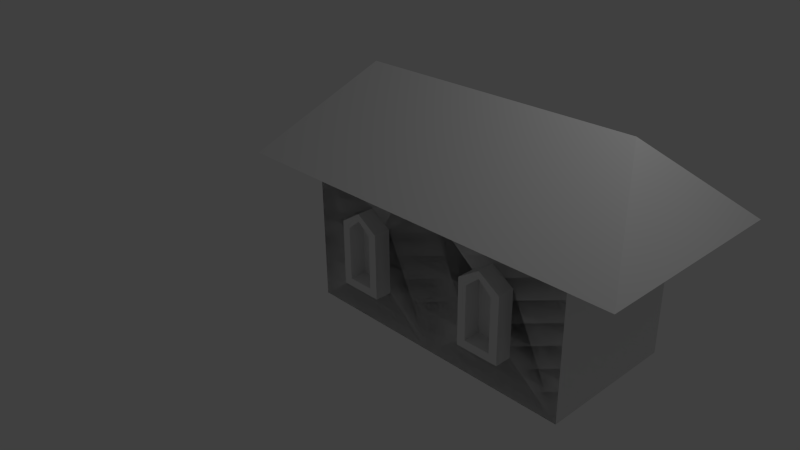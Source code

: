 # Source: house.blend  (saved by Blender 2.71.0; exported with 4.5.12 LTS)
import bpy
from mathutils import Matrix  # noqa: F401  (used for matrix-valued properties, if any)

bpy.ops.wm.read_factory_settings(use_empty=True)
scene = bpy.context.scene
scene.name = 'Scene'

# ---- collections
col_collection_1 = bpy.data.collections.new('Collection 1'); scene.collection.children.link(col_collection_1)

# ---- world
world_world = bpy.data.worlds.new('World'); scene.world = world_world
world_world.color = (0.05088, 0.05088, 0.05088)
world_world.use_sun_shadow = False
world_world.sun_shadow_jitter_overblur = 0.0
world_world.cycles.sampling_method = 'MANUAL'
world_world.cycles.sample_map_resolution = 256

# ---- cameras
cam_camera = bpy.data.cameras.new('Camera')
cam_camera.clip_end = 100.0
cam_camera.lens = 35.0
cam_camera.sensor_width = 32.0
cam_camera.sensor_height = 18.0
cam_camera.ortho_scale = 7.314
cam_camera.dof.focus_distance = 0.0
cam_camera.dof.aperture_fstop = 128.0

# ---- lights
light_lamp = bpy.data.lights.new('Lamp', 'POINT')
light_lamp.transmission_factor = 0.0
light_lamp.cutoff_distance = 30.0
light_lamp.energy = 100.0
light_lamp.shadow_buffer_clip_start = 1.001
light_lamp.shadow_soft_size = 0.1
light_lamp.shadow_maximum_resolution = 0.006
light_lamp.use_absolute_resolution = True
light_lamp.cycles.use_multiple_importance_sampling = False

# ---- meshes
me_plane = bpy.data.meshes.new('Plane')
me_plane.from_pydata([(-1.0, -1.0, 0.0), (-1.0, 1.0, -2.0), (-1.0, 1.0, 0.0), (-1.0, -1.0, -2.0), (-0.3014, -0.454, 0.0), (0.3014, -0.454, 0.0), (-0.3014, 0.454, 0.0), (0.3014, 0.454, 0.0), (0.0, 0.6488, 0.0), (-0.3014, -0.454, 0.0), (0.3014, -0.454, 0.0), (-0.3014, 0.454, 0.0), (0.3014, 0.454, 0.0), (0.0, 0.6488, 0.0), (-0.3014, -0.454, 0.2331), (0.3014, -0.454, 0.2331), (-0.3014, 0.454, 0.2331), (0.3014, 0.454, 0.2331), (0.0, 0.6488, 0.2331), (-0.1828, -0.3416, 0.2331), (0.1828, -0.3416, 0.2331), (-0.1828, 0.3916, 0.2331), (0.1828, 0.3916, 0.2331), (0.0, 0.5488, 0.2331), (-0.1828, -0.3416, 0.0), (0.1828, -0.3416, 0.0), (-0.1828, 0.3916, 0.0), (0.1828, 0.3916, 0.0), (0.0, 0.5488, 0.0), (1.0, -1.0, 0.0), (3.0, -1.0, 0.0), (1.0, 1.0, 0.0), (3.0, 1.0, 0.0), (1.699, -0.454, 0.0), (2.301, -0.454, 0.0), (1.699, 0.454, 0.0), (2.301, 0.454, 0.0), (2.0, 0.6488, 0.0), (1.699, -0.454, 0.0), (2.301, -0.454, 0.0), (1.699, 0.454, 0.0), (2.301, 0.454, 0.0), (2.0, 0.6488, 0.0), (1.699, -0.454, 0.2331), (2.301, -0.454, 0.2331), (1.699, 0.454, 0.2331), (2.301, 0.454, 0.2331), (2.0, 0.6488, 0.2331), (1.817, -0.3416, 0.2331), (2.183, -0.3416, 0.2331), (1.817, 0.3916, 0.2331), (2.183, 0.3916, 0.2331), (2.0, 0.5488, 0.2331), (1.817, -0.3416, 0.0), (2.183, -0.3416, 0.0), (1.817, 0.3916, 0.0), (2.183, 0.3916, 0.0), (2.0, 0.5488, 0.0), (-0.3014, -0.454, -2.0), (0.3014, -0.454, -2.0), (-0.3014, 0.454, -2.0), (0.3014, 0.454, -2.0), (0.0, 0.6488, -2.0), (-0.3014, -0.454, -2.0), (0.3014, -0.454, -2.0), (-0.3014, 0.454, -2.0), (0.3014, 0.454, -2.0), (0.0, 0.6488, -2.0), (-0.3014, -0.454, -2.233), (0.3014, -0.454, -2.233), (-0.3014, 0.454, -2.233), (0.3014, 0.454, -2.233), (0.0, 0.6488, -2.233), (-0.1828, -0.3416, -2.233), (0.1828, -0.3416, -2.233), (-0.1828, 0.3916, -2.233), (0.1828, 0.3916, -2.233), (0.0, 0.5488, -2.233), (-0.1828, -0.3416, -2.0), (0.1828, -0.3416, -2.0), (-0.1828, 0.3916, -2.0), (0.1828, 0.3916, -2.0), (0.0, 0.5488, -2.0), (1.0, -1.0, -2.0), (3.0, -1.0, -2.0), (1.0, 1.0, -2.0), (3.0, 1.0, -2.0), (1.699, -0.454, -2.0), (2.301, -0.454, -2.0), (1.699, 0.454, -2.0), (2.301, 0.454, -2.0), (2.0, 0.6488, -2.0), (1.699, -0.454, -2.0), (2.301, -0.454, -2.0), (1.699, 0.454, -2.0), (2.301, 0.454, -2.0), (2.0, 0.6488, -2.0), (1.699, -0.454, -2.233), (2.301, -0.454, -2.233), (1.699, 0.454, -2.233), (2.301, 0.454, -2.233), (2.0, 0.6488, -2.233), (1.817, -0.3416, -2.233), (2.183, -0.3416, -2.233), (1.817, 0.3916, -2.233), (2.183, 0.3916, -2.233), (2.0, 0.5488, -2.233), (1.817, -0.3416, -2.0), (2.183, -0.3416, -2.0), (1.817, 0.3916, -2.0), (2.183, 0.3916, -2.0), (2.0, 0.5488, -2.0), (-1.827, 1.0, -2.413), (-1.827, 1.0, 0.4135), (1.0, 1.0, 0.4135), (3.827, 1.0, 0.4135), (1.0, 1.0, -2.413), (3.827, 1.0, -2.413), (-0.9934, 2.14, -1.0), (1.0, 2.14, -1.0), (2.993, 2.14, -1.0)], [], [(62, 60, 65, 67), (7, 8, 13, 12), (66, 67, 72, 71), (1, 3, 58, 60), (61, 62, 67, 66), (2, 0, 4, 6), (12, 13, 18, 17), (8, 6, 11, 13), (5, 7, 12, 10), (4, 5, 10, 9), (6, 4, 9, 11), (17, 18, 23, 22), (13, 11, 16, 18), (10, 12, 17, 15), (9, 10, 15, 14), (11, 9, 14, 16), (22, 23, 28, 27), (18, 16, 21, 23), (15, 17, 22, 20), (14, 15, 20, 19), (16, 14, 19, 21), (23, 21, 26, 28), (20, 22, 27, 25), (19, 20, 25, 24), (21, 19, 24, 26), (29, 31, 32, 30), (36, 37, 42, 41), (32, 31, 35, 37, 36), (30, 32, 36, 34), (29, 30, 34, 33), (31, 29, 33, 35), (41, 42, 47, 46), (37, 35, 40, 42), (34, 36, 41, 39), (33, 34, 39, 38), (35, 33, 38, 40), (46, 47, 52, 51), (42, 40, 45, 47), (39, 41, 46, 44), (38, 39, 44, 43), (40, 38, 43, 45), (51, 52, 57, 56), (47, 45, 50, 52), (44, 46, 51, 49), (43, 44, 49, 48), (45, 43, 48, 50), (52, 50, 55, 57), (49, 51, 56, 54), (48, 49, 54, 53), (50, 48, 53, 55), (0, 2, 31, 29), (31, 2, 6, 8, 7), (29, 31, 7, 5), (0, 29, 5, 4), (59, 61, 66, 64), (58, 59, 64, 63), (60, 58, 63, 65), (71, 72, 77, 76), (67, 65, 70, 72), (64, 66, 71, 69), (63, 64, 69, 68), (65, 63, 68, 70), (76, 77, 82, 81), (72, 70, 75, 77), (69, 71, 76, 74), (68, 69, 74, 73), (70, 68, 73, 75), (77, 75, 80, 82), (74, 76, 81, 79), (73, 74, 79, 78), (75, 73, 78, 80), (83, 85, 86, 84), (90, 91, 96, 95), (86, 85, 89, 91, 90), (84, 86, 90, 88), (83, 84, 88, 87), (85, 83, 87, 89), (95, 96, 101, 100), (91, 89, 94, 96), (88, 90, 95, 93), (87, 88, 93, 92), (89, 87, 92, 94), (100, 101, 106, 105), (96, 94, 99, 101), (93, 95, 100, 98), (92, 93, 98, 97), (94, 92, 97, 99), (105, 106, 111, 110), (101, 99, 104, 106), (98, 100, 105, 103), (97, 98, 103, 102), (99, 97, 102, 104), (106, 104, 109, 111), (103, 105, 110, 108), (102, 103, 108, 107), (104, 102, 107, 109), (3, 1, 85, 83), (85, 1, 60, 62, 61), (83, 85, 61, 59), (3, 83, 59, 58), (86, 32, 30, 84), (1, 2, 0, 3), (86, 32, 115, 117), (2, 1, 112, 113), (3, 0, 29, 83), (83, 29, 30, 84), (1, 85, 116, 112), (85, 86, 117, 116), (31, 2, 113, 114), (32, 31, 114, 115), (116, 117, 120, 119), (117, 115, 120), (113, 112, 118), (112, 116, 119, 118), (114, 113, 118, 119), (115, 114, 119, 120)])
me_plane.use_remesh_preserve_volume = False
me_plane.use_remesh_preserve_attributes = False
me_plane.use_mirror_vertex_groups = False
me_plane.update()

# ---- objects
ob_plane = bpy.data.objects.new('Plane', me_plane)
ob_lamp = bpy.data.objects.new('Lamp', light_lamp)
ob_camera = bpy.data.objects.new('Camera', cam_camera)

# ---- transforms, parenting, visibility, modifiers, constraints
ob_plane.location = (0.0, 0.0, 0.0)
ob_plane.rotation_euler = (1.571, -0.0, 0.0)
ob_plane.lineart.crease_threshold = 0.0
ob_lamp.location = (4.076, 1.005, 5.904)
ob_lamp.rotation_euler = (0.6503, 0.05522, 1.866)
ob_lamp.lock_rotations_4d = False
ob_lamp.empty_display_type = 'ARROWS'
ob_lamp.color = (0.0, 0.0, 0.0, 0.0)
ob_lamp.lineart.crease_threshold = 0.0
ob_camera.location = (7.481, -6.508, 5.344)
ob_camera.rotation_euler = (1.109, 0.01082, 0.8149)
ob_camera.lock_rotations_4d = False
ob_camera.empty_display_type = 'ARROWS'
ob_camera.color = (0.0, 0.0, 0.0, 0.0)
ob_camera.display_type = 'WIRE'
ob_camera.lineart.crease_threshold = 0.0

# ---- collection membership
col_collection_1.objects.link(ob_plane)
col_collection_1.objects.link(ob_lamp)
col_collection_1.objects.link(ob_camera)

# ---- scene / render settings (as saved in the file)
scene.camera = ob_camera
scene.frame_start = 1; scene.frame_end = 250; scene.frame_set(1)
scene.render.engine = 'BLENDER_EEVEE_NEXT'
scene.render.resolution_percentage = 50
scene.render.dither_intensity = 0.0
scene.cycles.use_denoising = False
scene.cycles.samples = 10
scene.cycles.sampling_pattern = 'TABULATED_SOBOL'
scene.cycles.light_sampling_threshold = 0.0
scene.cycles.use_adaptive_sampling = False
scene.cycles.use_light_tree = False
scene.cycles.blur_glossy = 0.0
scene.cycles.volume_bounces = 1
scene.cycles.pixel_filter_type = 'GAUSSIAN'
scene.cycles.sample_clamp_indirect = 0.0
scene.view_settings.view_transform = 'Standard'
bpy.context.view_layer.update()
